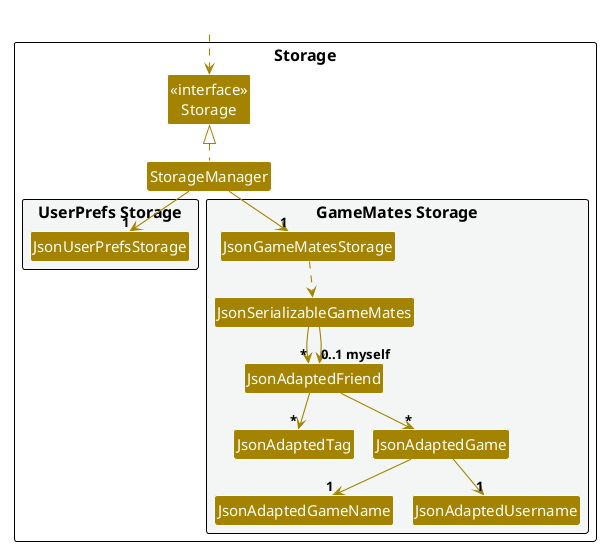

The diagram above was rendered by PlantUML. Its source (embedded in the PNG):
@startuml
!pragma layout smetana
!include style.puml
skinparam arrowThickness 1.1
skinparam arrowColor STORAGE_COLOR
skinparam classBackgroundColor STORAGE_COLOR

package Storage as StoragePackage {

Class "<<interface>>\nStorage" as Storage
Class StorageManager

package "UserPrefs Storage" #F4F6F6{
Class JsonUserPrefsStorage
}

package "GameMates Storage" #F4F6F6{
Class JsonGameMatesStorage
Class JsonSerializableGameMates
Class JsonAdaptedFriend
Class JsonAdaptedTag
Class JsonAdaptedGame
Class JsonAdaptedGameName
Class JsonAdaptedUsername
}

}

Class HiddenOutside #FFFFFF
HiddenOutside ..> Storage

StorageManager .up.|> Storage
StorageManager -down-> "1" JsonUserPrefsStorage
StorageManager -down-> "1" JsonGameMatesStorage

JsonGameMatesStorage ..> JsonSerializableGameMates
JsonSerializableGameMates --> "*" JsonAdaptedFriend
JsonSerializableGameMates --> "0..1 myself" JsonAdaptedFriend
JsonAdaptedFriend --> "*" JsonAdaptedTag
JsonAdaptedFriend --> "*" JsonAdaptedGame
JsonAdaptedGame --> "1" JsonAdaptedGameName
JsonAdaptedGame --> "1" JsonAdaptedUsername

@enduml